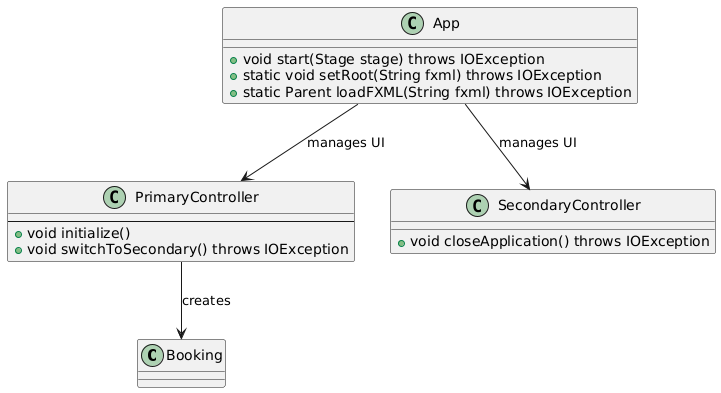

The diagram above was rendered by PlantUML. Its source (embedded in the PNG):
@startuml
class Booking {
}

class App {
    + void start(Stage stage) throws IOException
    + static void setRoot(String fxml) throws IOException
    + static Parent loadFXML(String fxml) throws IOException
}

class PrimaryController {
    --
    + void initialize()
    + void switchToSecondary() throws IOException
}

class SecondaryController {
    + void closeApplication() throws IOException
}

App --> PrimaryController : "manages UI"
App --> SecondaryController : "manages UI"
PrimaryController --> Booking : "creates"
@enduml